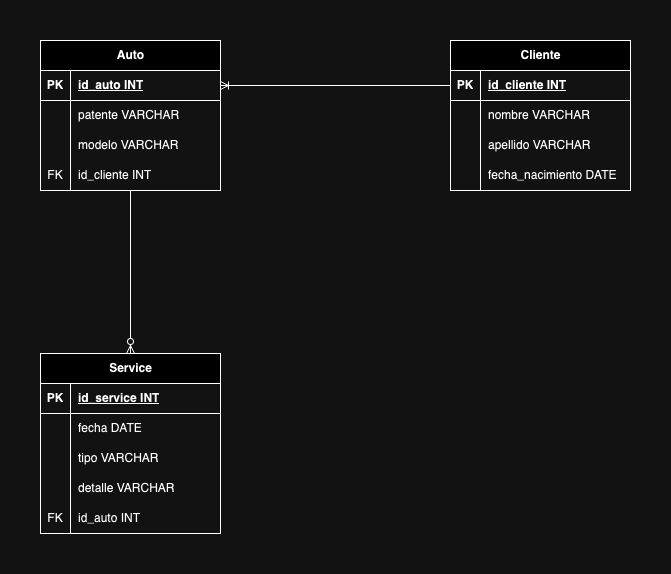

The diagram above was exported from draw.io. Its source (the exported page's mxGraphModel, read from the mxfile embedded in the PNG):
<mxGraphModel dx="794" dy="614" grid="1" gridSize="10" guides="1" tooltips="1" connect="1" arrows="1" fold="1" page="1" pageScale="1" pageWidth="827" pageHeight="1169" math="0" shadow="0">
  <root>
    <mxCell id="0" />
    <mxCell id="1" parent="0" />
    <mxCell id="Vy61dXxHS79hgtzNpj2R-21" style="edgeStyle=orthogonalEdgeStyle;rounded=0;orthogonalLoop=1;jettySize=auto;html=1;endArrow=ERzeroToMany;endFill=0;" edge="1" parent="1" source="Vy61dXxHS79hgtzNpj2R-40" target="Vy61dXxHS79hgtzNpj2R-53">
      <mxGeometry relative="1" as="geometry">
        <mxPoint x="210" y="310" as="sourcePoint" />
        <mxPoint x="210" y="340" as="targetPoint" />
      </mxGeometry>
    </mxCell>
    <mxCell id="Vy61dXxHS79hgtzNpj2R-27" value="Cliente" style="shape=table;startSize=30;container=1;collapsible=1;childLayout=tableLayout;fixedRows=1;rowLines=0;fontStyle=1;align=center;resizeLast=1;html=1;" vertex="1" parent="1">
      <mxGeometry x="530" y="37" width="180" height="150" as="geometry" />
    </mxCell>
    <mxCell id="Vy61dXxHS79hgtzNpj2R-28" value="" style="shape=tableRow;horizontal=0;startSize=0;swimlaneHead=0;swimlaneBody=0;fillColor=none;collapsible=0;dropTarget=0;points=[[0,0.5],[1,0.5]];portConstraint=eastwest;top=0;left=0;right=0;bottom=1;" vertex="1" parent="Vy61dXxHS79hgtzNpj2R-27">
      <mxGeometry y="30" width="180" height="30" as="geometry" />
    </mxCell>
    <mxCell id="Vy61dXxHS79hgtzNpj2R-29" value="PK" style="shape=partialRectangle;connectable=0;fillColor=none;top=0;left=0;bottom=0;right=0;fontStyle=1;overflow=hidden;whiteSpace=wrap;html=1;" vertex="1" parent="Vy61dXxHS79hgtzNpj2R-28">
      <mxGeometry width="30" height="30" as="geometry">
        <mxRectangle width="30" height="30" as="alternateBounds" />
      </mxGeometry>
    </mxCell>
    <mxCell id="Vy61dXxHS79hgtzNpj2R-30" value="id_cliente INT" style="shape=partialRectangle;connectable=0;fillColor=none;top=0;left=0;bottom=0;right=0;align=left;spacingLeft=6;fontStyle=5;overflow=hidden;whiteSpace=wrap;html=1;" vertex="1" parent="Vy61dXxHS79hgtzNpj2R-28">
      <mxGeometry x="30" width="150" height="30" as="geometry">
        <mxRectangle width="150" height="30" as="alternateBounds" />
      </mxGeometry>
    </mxCell>
    <mxCell id="Vy61dXxHS79hgtzNpj2R-31" value="" style="shape=tableRow;horizontal=0;startSize=0;swimlaneHead=0;swimlaneBody=0;fillColor=none;collapsible=0;dropTarget=0;points=[[0,0.5],[1,0.5]];portConstraint=eastwest;top=0;left=0;right=0;bottom=0;" vertex="1" parent="Vy61dXxHS79hgtzNpj2R-27">
      <mxGeometry y="60" width="180" height="30" as="geometry" />
    </mxCell>
    <mxCell id="Vy61dXxHS79hgtzNpj2R-32" value="" style="shape=partialRectangle;connectable=0;fillColor=none;top=0;left=0;bottom=0;right=0;editable=1;overflow=hidden;whiteSpace=wrap;html=1;" vertex="1" parent="Vy61dXxHS79hgtzNpj2R-31">
      <mxGeometry width="30" height="30" as="geometry">
        <mxRectangle width="30" height="30" as="alternateBounds" />
      </mxGeometry>
    </mxCell>
    <mxCell id="Vy61dXxHS79hgtzNpj2R-33" value="nombre VARCHAR" style="shape=partialRectangle;connectable=0;fillColor=none;top=0;left=0;bottom=0;right=0;align=left;spacingLeft=6;overflow=hidden;whiteSpace=wrap;html=1;" vertex="1" parent="Vy61dXxHS79hgtzNpj2R-31">
      <mxGeometry x="30" width="150" height="30" as="geometry">
        <mxRectangle width="150" height="30" as="alternateBounds" />
      </mxGeometry>
    </mxCell>
    <mxCell id="Vy61dXxHS79hgtzNpj2R-34" value="" style="shape=tableRow;horizontal=0;startSize=0;swimlaneHead=0;swimlaneBody=0;fillColor=none;collapsible=0;dropTarget=0;points=[[0,0.5],[1,0.5]];portConstraint=eastwest;top=0;left=0;right=0;bottom=0;" vertex="1" parent="Vy61dXxHS79hgtzNpj2R-27">
      <mxGeometry y="90" width="180" height="30" as="geometry" />
    </mxCell>
    <mxCell id="Vy61dXxHS79hgtzNpj2R-35" value="" style="shape=partialRectangle;connectable=0;fillColor=none;top=0;left=0;bottom=0;right=0;editable=1;overflow=hidden;whiteSpace=wrap;html=1;" vertex="1" parent="Vy61dXxHS79hgtzNpj2R-34">
      <mxGeometry width="30" height="30" as="geometry">
        <mxRectangle width="30" height="30" as="alternateBounds" />
      </mxGeometry>
    </mxCell>
    <mxCell id="Vy61dXxHS79hgtzNpj2R-36" value="apellido VARCHAR" style="shape=partialRectangle;connectable=0;fillColor=none;top=0;left=0;bottom=0;right=0;align=left;spacingLeft=6;overflow=hidden;whiteSpace=wrap;html=1;" vertex="1" parent="Vy61dXxHS79hgtzNpj2R-34">
      <mxGeometry x="30" width="150" height="30" as="geometry">
        <mxRectangle width="150" height="30" as="alternateBounds" />
      </mxGeometry>
    </mxCell>
    <mxCell id="Vy61dXxHS79hgtzNpj2R-37" value="" style="shape=tableRow;horizontal=0;startSize=0;swimlaneHead=0;swimlaneBody=0;fillColor=none;collapsible=0;dropTarget=0;points=[[0,0.5],[1,0.5]];portConstraint=eastwest;top=0;left=0;right=0;bottom=0;" vertex="1" parent="Vy61dXxHS79hgtzNpj2R-27">
      <mxGeometry y="120" width="180" height="30" as="geometry" />
    </mxCell>
    <mxCell id="Vy61dXxHS79hgtzNpj2R-38" value="" style="shape=partialRectangle;connectable=0;fillColor=none;top=0;left=0;bottom=0;right=0;editable=1;overflow=hidden;whiteSpace=wrap;html=1;" vertex="1" parent="Vy61dXxHS79hgtzNpj2R-37">
      <mxGeometry width="30" height="30" as="geometry">
        <mxRectangle width="30" height="30" as="alternateBounds" />
      </mxGeometry>
    </mxCell>
    <mxCell id="Vy61dXxHS79hgtzNpj2R-39" value="fecha_nacimiento DATE" style="shape=partialRectangle;connectable=0;fillColor=none;top=0;left=0;bottom=0;right=0;align=left;spacingLeft=6;overflow=hidden;whiteSpace=wrap;html=1;" vertex="1" parent="Vy61dXxHS79hgtzNpj2R-37">
      <mxGeometry x="30" width="150" height="30" as="geometry">
        <mxRectangle width="150" height="30" as="alternateBounds" />
      </mxGeometry>
    </mxCell>
    <mxCell id="Vy61dXxHS79hgtzNpj2R-40" value="Auto" style="shape=table;startSize=30;container=1;collapsible=1;childLayout=tableLayout;fixedRows=1;rowLines=0;fontStyle=1;align=center;resizeLast=1;html=1;" vertex="1" parent="1">
      <mxGeometry x="120" y="37" width="180" height="150" as="geometry" />
    </mxCell>
    <mxCell id="Vy61dXxHS79hgtzNpj2R-41" value="" style="shape=tableRow;horizontal=0;startSize=0;swimlaneHead=0;swimlaneBody=0;fillColor=none;collapsible=0;dropTarget=0;points=[[0,0.5],[1,0.5]];portConstraint=eastwest;top=0;left=0;right=0;bottom=1;" vertex="1" parent="Vy61dXxHS79hgtzNpj2R-40">
      <mxGeometry y="30" width="180" height="30" as="geometry" />
    </mxCell>
    <mxCell id="Vy61dXxHS79hgtzNpj2R-42" value="PK" style="shape=partialRectangle;connectable=0;fillColor=none;top=0;left=0;bottom=0;right=0;fontStyle=1;overflow=hidden;whiteSpace=wrap;html=1;" vertex="1" parent="Vy61dXxHS79hgtzNpj2R-41">
      <mxGeometry width="30" height="30" as="geometry">
        <mxRectangle width="30" height="30" as="alternateBounds" />
      </mxGeometry>
    </mxCell>
    <mxCell id="Vy61dXxHS79hgtzNpj2R-43" value="id_auto INT" style="shape=partialRectangle;connectable=0;fillColor=none;top=0;left=0;bottom=0;right=0;align=left;spacingLeft=6;fontStyle=5;overflow=hidden;whiteSpace=wrap;html=1;" vertex="1" parent="Vy61dXxHS79hgtzNpj2R-41">
      <mxGeometry x="30" width="150" height="30" as="geometry">
        <mxRectangle width="150" height="30" as="alternateBounds" />
      </mxGeometry>
    </mxCell>
    <mxCell id="Vy61dXxHS79hgtzNpj2R-44" value="" style="shape=tableRow;horizontal=0;startSize=0;swimlaneHead=0;swimlaneBody=0;fillColor=none;collapsible=0;dropTarget=0;points=[[0,0.5],[1,0.5]];portConstraint=eastwest;top=0;left=0;right=0;bottom=0;" vertex="1" parent="Vy61dXxHS79hgtzNpj2R-40">
      <mxGeometry y="60" width="180" height="30" as="geometry" />
    </mxCell>
    <mxCell id="Vy61dXxHS79hgtzNpj2R-45" value="" style="shape=partialRectangle;connectable=0;fillColor=none;top=0;left=0;bottom=0;right=0;editable=1;overflow=hidden;whiteSpace=wrap;html=1;" vertex="1" parent="Vy61dXxHS79hgtzNpj2R-44">
      <mxGeometry width="30" height="30" as="geometry">
        <mxRectangle width="30" height="30" as="alternateBounds" />
      </mxGeometry>
    </mxCell>
    <mxCell id="Vy61dXxHS79hgtzNpj2R-46" value="patente VARCHAR" style="shape=partialRectangle;connectable=0;fillColor=none;top=0;left=0;bottom=0;right=0;align=left;spacingLeft=6;overflow=hidden;whiteSpace=wrap;html=1;" vertex="1" parent="Vy61dXxHS79hgtzNpj2R-44">
      <mxGeometry x="30" width="150" height="30" as="geometry">
        <mxRectangle width="150" height="30" as="alternateBounds" />
      </mxGeometry>
    </mxCell>
    <mxCell id="Vy61dXxHS79hgtzNpj2R-47" value="" style="shape=tableRow;horizontal=0;startSize=0;swimlaneHead=0;swimlaneBody=0;fillColor=none;collapsible=0;dropTarget=0;points=[[0,0.5],[1,0.5]];portConstraint=eastwest;top=0;left=0;right=0;bottom=0;" vertex="1" parent="Vy61dXxHS79hgtzNpj2R-40">
      <mxGeometry y="90" width="180" height="30" as="geometry" />
    </mxCell>
    <mxCell id="Vy61dXxHS79hgtzNpj2R-48" value="" style="shape=partialRectangle;connectable=0;fillColor=none;top=0;left=0;bottom=0;right=0;editable=1;overflow=hidden;whiteSpace=wrap;html=1;" vertex="1" parent="Vy61dXxHS79hgtzNpj2R-47">
      <mxGeometry width="30" height="30" as="geometry">
        <mxRectangle width="30" height="30" as="alternateBounds" />
      </mxGeometry>
    </mxCell>
    <mxCell id="Vy61dXxHS79hgtzNpj2R-49" value="modelo VARCHAR" style="shape=partialRectangle;connectable=0;fillColor=none;top=0;left=0;bottom=0;right=0;align=left;spacingLeft=6;overflow=hidden;whiteSpace=wrap;html=1;" vertex="1" parent="Vy61dXxHS79hgtzNpj2R-47">
      <mxGeometry x="30" width="150" height="30" as="geometry">
        <mxRectangle width="150" height="30" as="alternateBounds" />
      </mxGeometry>
    </mxCell>
    <mxCell id="Vy61dXxHS79hgtzNpj2R-50" value="" style="shape=tableRow;horizontal=0;startSize=0;swimlaneHead=0;swimlaneBody=0;fillColor=none;collapsible=0;dropTarget=0;points=[[0,0.5],[1,0.5]];portConstraint=eastwest;top=0;left=0;right=0;bottom=0;" vertex="1" parent="Vy61dXxHS79hgtzNpj2R-40">
      <mxGeometry y="120" width="180" height="30" as="geometry" />
    </mxCell>
    <mxCell id="Vy61dXxHS79hgtzNpj2R-51" value="FK" style="shape=partialRectangle;connectable=0;fillColor=none;top=0;left=0;bottom=0;right=0;editable=1;overflow=hidden;whiteSpace=wrap;html=1;" vertex="1" parent="Vy61dXxHS79hgtzNpj2R-50">
      <mxGeometry width="30" height="30" as="geometry">
        <mxRectangle width="30" height="30" as="alternateBounds" />
      </mxGeometry>
    </mxCell>
    <mxCell id="Vy61dXxHS79hgtzNpj2R-52" value="id_cliente INT" style="shape=partialRectangle;connectable=0;fillColor=none;top=0;left=0;bottom=0;right=0;align=left;spacingLeft=6;overflow=hidden;whiteSpace=wrap;html=1;" vertex="1" parent="Vy61dXxHS79hgtzNpj2R-50">
      <mxGeometry x="30" width="150" height="30" as="geometry">
        <mxRectangle width="150" height="30" as="alternateBounds" />
      </mxGeometry>
    </mxCell>
    <mxCell id="aNVvdLQCiB1A1w9xo-ky-4" style="edgeStyle=orthogonalEdgeStyle;rounded=0;orthogonalLoop=1;jettySize=auto;html=1;exitX=0;exitY=0.5;exitDx=0;exitDy=0;entryX=1;entryY=0.5;entryDx=0;entryDy=0;endArrow=ERoneToMany;endFill=0;" edge="1" parent="1" source="Vy61dXxHS79hgtzNpj2R-28" target="Vy61dXxHS79hgtzNpj2R-41">
      <mxGeometry relative="1" as="geometry" />
    </mxCell>
    <mxCell id="Vy61dXxHS79hgtzNpj2R-53" value="Service" style="shape=table;startSize=30;container=1;collapsible=1;childLayout=tableLayout;fixedRows=1;rowLines=0;fontStyle=1;align=center;resizeLast=1;html=1;" vertex="1" parent="1">
      <mxGeometry x="120" y="350" width="180" height="180" as="geometry" />
    </mxCell>
    <mxCell id="Vy61dXxHS79hgtzNpj2R-54" value="" style="shape=tableRow;horizontal=0;startSize=0;swimlaneHead=0;swimlaneBody=0;fillColor=none;collapsible=0;dropTarget=0;points=[[0,0.5],[1,0.5]];portConstraint=eastwest;top=0;left=0;right=0;bottom=1;" vertex="1" parent="Vy61dXxHS79hgtzNpj2R-53">
      <mxGeometry y="30" width="180" height="30" as="geometry" />
    </mxCell>
    <mxCell id="Vy61dXxHS79hgtzNpj2R-55" value="PK" style="shape=partialRectangle;connectable=0;fillColor=none;top=0;left=0;bottom=0;right=0;fontStyle=1;overflow=hidden;whiteSpace=wrap;html=1;" vertex="1" parent="Vy61dXxHS79hgtzNpj2R-54">
      <mxGeometry width="30" height="30" as="geometry">
        <mxRectangle width="30" height="30" as="alternateBounds" />
      </mxGeometry>
    </mxCell>
    <mxCell id="Vy61dXxHS79hgtzNpj2R-56" value="id_service INT" style="shape=partialRectangle;connectable=0;fillColor=none;top=0;left=0;bottom=0;right=0;align=left;spacingLeft=6;fontStyle=5;overflow=hidden;whiteSpace=wrap;html=1;" vertex="1" parent="Vy61dXxHS79hgtzNpj2R-54">
      <mxGeometry x="30" width="150" height="30" as="geometry">
        <mxRectangle width="150" height="30" as="alternateBounds" />
      </mxGeometry>
    </mxCell>
    <mxCell id="Vy61dXxHS79hgtzNpj2R-57" value="" style="shape=tableRow;horizontal=0;startSize=0;swimlaneHead=0;swimlaneBody=0;fillColor=none;collapsible=0;dropTarget=0;points=[[0,0.5],[1,0.5]];portConstraint=eastwest;top=0;left=0;right=0;bottom=0;" vertex="1" parent="Vy61dXxHS79hgtzNpj2R-53">
      <mxGeometry y="60" width="180" height="30" as="geometry" />
    </mxCell>
    <mxCell id="Vy61dXxHS79hgtzNpj2R-58" value="" style="shape=partialRectangle;connectable=0;fillColor=none;top=0;left=0;bottom=0;right=0;editable=1;overflow=hidden;whiteSpace=wrap;html=1;" vertex="1" parent="Vy61dXxHS79hgtzNpj2R-57">
      <mxGeometry width="30" height="30" as="geometry">
        <mxRectangle width="30" height="30" as="alternateBounds" />
      </mxGeometry>
    </mxCell>
    <mxCell id="Vy61dXxHS79hgtzNpj2R-59" value="fecha DATE" style="shape=partialRectangle;connectable=0;fillColor=none;top=0;left=0;bottom=0;right=0;align=left;spacingLeft=6;overflow=hidden;whiteSpace=wrap;html=1;" vertex="1" parent="Vy61dXxHS79hgtzNpj2R-57">
      <mxGeometry x="30" width="150" height="30" as="geometry">
        <mxRectangle width="150" height="30" as="alternateBounds" />
      </mxGeometry>
    </mxCell>
    <mxCell id="Vy61dXxHS79hgtzNpj2R-66" value="" style="shape=tableRow;horizontal=0;startSize=0;swimlaneHead=0;swimlaneBody=0;fillColor=none;collapsible=0;dropTarget=0;points=[[0,0.5],[1,0.5]];portConstraint=eastwest;top=0;left=0;right=0;bottom=0;" vertex="1" parent="Vy61dXxHS79hgtzNpj2R-53">
      <mxGeometry y="90" width="180" height="30" as="geometry" />
    </mxCell>
    <mxCell id="Vy61dXxHS79hgtzNpj2R-67" value="" style="shape=partialRectangle;connectable=0;fillColor=none;top=0;left=0;bottom=0;right=0;editable=1;overflow=hidden;whiteSpace=wrap;html=1;" vertex="1" parent="Vy61dXxHS79hgtzNpj2R-66">
      <mxGeometry width="30" height="30" as="geometry">
        <mxRectangle width="30" height="30" as="alternateBounds" />
      </mxGeometry>
    </mxCell>
    <mxCell id="Vy61dXxHS79hgtzNpj2R-68" value="tipo VARCHAR" style="shape=partialRectangle;connectable=0;fillColor=none;top=0;left=0;bottom=0;right=0;align=left;spacingLeft=6;overflow=hidden;whiteSpace=wrap;html=1;" vertex="1" parent="Vy61dXxHS79hgtzNpj2R-66">
      <mxGeometry x="30" width="150" height="30" as="geometry">
        <mxRectangle width="150" height="30" as="alternateBounds" />
      </mxGeometry>
    </mxCell>
    <mxCell id="Vy61dXxHS79hgtzNpj2R-60" value="" style="shape=tableRow;horizontal=0;startSize=0;swimlaneHead=0;swimlaneBody=0;fillColor=none;collapsible=0;dropTarget=0;points=[[0,0.5],[1,0.5]];portConstraint=eastwest;top=0;left=0;right=0;bottom=0;" vertex="1" parent="Vy61dXxHS79hgtzNpj2R-53">
      <mxGeometry y="120" width="180" height="30" as="geometry" />
    </mxCell>
    <mxCell id="Vy61dXxHS79hgtzNpj2R-61" value="" style="shape=partialRectangle;connectable=0;fillColor=none;top=0;left=0;bottom=0;right=0;editable=1;overflow=hidden;whiteSpace=wrap;html=1;" vertex="1" parent="Vy61dXxHS79hgtzNpj2R-60">
      <mxGeometry width="30" height="30" as="geometry">
        <mxRectangle width="30" height="30" as="alternateBounds" />
      </mxGeometry>
    </mxCell>
    <mxCell id="Vy61dXxHS79hgtzNpj2R-62" value="detalle VARCHAR" style="shape=partialRectangle;connectable=0;fillColor=none;top=0;left=0;bottom=0;right=0;align=left;spacingLeft=6;overflow=hidden;whiteSpace=wrap;html=1;" vertex="1" parent="Vy61dXxHS79hgtzNpj2R-60">
      <mxGeometry x="30" width="150" height="30" as="geometry">
        <mxRectangle width="150" height="30" as="alternateBounds" />
      </mxGeometry>
    </mxCell>
    <mxCell id="Vy61dXxHS79hgtzNpj2R-63" value="" style="shape=tableRow;horizontal=0;startSize=0;swimlaneHead=0;swimlaneBody=0;fillColor=none;collapsible=0;dropTarget=0;points=[[0,0.5],[1,0.5]];portConstraint=eastwest;top=0;left=0;right=0;bottom=0;" vertex="1" parent="Vy61dXxHS79hgtzNpj2R-53">
      <mxGeometry y="150" width="180" height="30" as="geometry" />
    </mxCell>
    <mxCell id="Vy61dXxHS79hgtzNpj2R-64" value="FK" style="shape=partialRectangle;connectable=0;fillColor=none;top=0;left=0;bottom=0;right=0;editable=1;overflow=hidden;whiteSpace=wrap;html=1;" vertex="1" parent="Vy61dXxHS79hgtzNpj2R-63">
      <mxGeometry width="30" height="30" as="geometry">
        <mxRectangle width="30" height="30" as="alternateBounds" />
      </mxGeometry>
    </mxCell>
    <mxCell id="Vy61dXxHS79hgtzNpj2R-65" value="id_auto INT" style="shape=partialRectangle;connectable=0;fillColor=none;top=0;left=0;bottom=0;right=0;align=left;spacingLeft=6;overflow=hidden;whiteSpace=wrap;html=1;" vertex="1" parent="Vy61dXxHS79hgtzNpj2R-63">
      <mxGeometry x="30" width="150" height="30" as="geometry">
        <mxRectangle width="150" height="30" as="alternateBounds" />
      </mxGeometry>
    </mxCell>
  </root>
</mxGraphModel>